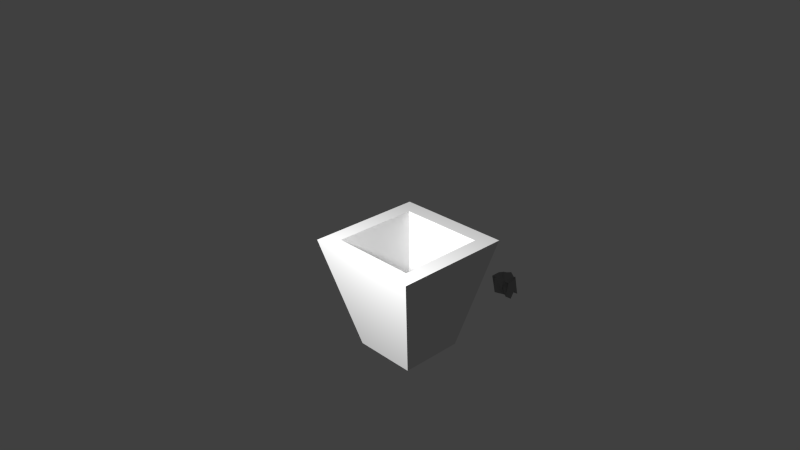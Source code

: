 # Source: corbeille.blend  (saved by Blender 2.68.0; exported with 4.5.12 LTS)
import bpy
from mathutils import Matrix  # noqa: F401  (used for matrix-valued properties, if any)

bpy.ops.wm.read_factory_settings(use_empty=True)
scene = bpy.context.scene
scene.name = 'Scene'

# ---- collections
col_collection_1 = bpy.data.collections.new('Collection 1'); scene.collection.children.link(col_collection_1)

# ---- materials (node trees are filled in below, after node groups)
mat_material_002 = bpy.data.materials.new('Material.002')
mat_material_002.alpha_threshold = 0.0
mat_material_002.use_transparent_shadow = False
mat_material_002.diffuse_color = (0.3032, 0.3032, 0.3032, 1.0)
mat_material_002.roughness = 0.5
mat_material_002.line_color = (0.0, 0.0, 0.0, 1.0)
mat_material_001 = bpy.data.materials.new('Material.001')
mat_material_001.alpha_threshold = 0.0
mat_material_001.use_transparent_shadow = False
mat_material_001.roughness = 0.5
mat_material_001.line_color = (0.0, 0.0, 0.0, 1.0)

# ---- material node trees

# ---- world
world_world = bpy.data.worlds.new('World'); scene.world = world_world
world_world.color = (0.05088, 0.05088, 0.05088)
world_world.use_sun_shadow = False
world_world.sun_shadow_jitter_overblur = 0.0
world_world.cycles.sampling_method = 'MANUAL'
world_world.cycles.sample_map_resolution = 256

# ---- cameras
cam_camera = bpy.data.cameras.new('Camera')
cam_camera.clip_end = 100.0
cam_camera.lens = 35.0
cam_camera.sensor_width = 32.0
cam_camera.sensor_height = 18.0
cam_camera.ortho_scale = 7.314
cam_camera.dof.focus_distance = 0.0
cam_camera.dof.aperture_fstop = 128.0

# ---- lights
light_lamp = bpy.data.lights.new('Lamp', 'POINT')
light_lamp.transmission_factor = 0.0
light_lamp.cutoff_distance = 30.0
light_lamp.energy = 100.0
light_lamp.shadow_buffer_clip_start = 1.001
light_lamp.shadow_soft_size = 0.1
light_lamp.shadow_maximum_resolution = 0.006
light_lamp.use_absolute_resolution = True
light_lamp.cycles.use_multiple_importance_sampling = False

# ---- meshes
me_cube_003 = bpy.data.meshes.new('Cube.003')
me_cube_003.from_pydata([(-0.7385, -0.6504, -0.09726), (-0.5049, 0.7327, -0.8901), (0.6564, 1.0, -1.0), (0.3762, -0.3963, -0.8331), (-0.5968, -0.6286, 0.9881), (-0.8548, 0.6933, 0.8983), (0.6265, 0.6265, 1.0), (0.7544, -0.3727, 0.9822), (0.4331, 0.6648, 0.8531), (0.2217, 0.6352, -0.8046), (0.3628, -0.7138, 1.0), (0.1182, -0.5247, 0.1357), (-0.1927, 0.8011, -0.9389), (-0.5327, -1.0, 1.0), (-0.3832, 0.7138, 1.0), (-0.2524, -0.894, -0.1116), (-1.0, 0.1486, 1.0), (-0.5483, 0.1336, -0.3321), (1.0, 0.1486, 1.0), (0.6358, 0.5617, -0.4878), (0.5123, 0.1486, -1.0), (0.711, 0.02137, 0.8282), (-0.5327, 0.1486, 1.0), (-0.5327, 0.1486, -1.0), (-0.8851, -0.4717, -0.8587), (1.0, -0.7796, 1.0), (0.2683, -0.1175, -0.5881), (0.5123, -0.7796, 1.0), (-0.5327, -0.7796, 1.0), (-0.3797, -0.4374, -0.7902), (-1.0, -0.7796, 1.0), (0.8841, -0.2172, -0.9451), (-0.04988, 0.4451, -0.7557), (-0.1885, -1.0, 1.0), (-0.1885, 1.0, 1.0), (-0.02828, -0.5115, -0.4706), (-0.1885, 0.1486, -1.0), (-0.4116, 0.2389, 1.18), (-0.01629, -0.3822, -0.7343), (-0.0235, -0.3973, 0.9742)], [], [(16, 5, 1, 17), (8, 6, 2, 9), (25, 7, 3, 31), (13, 4, 0, 15), (20, 9, 2, 19), (22, 14, 5, 16), (34, 8, 9, 32), (7, 10, 11, 3), (36, 32, 9, 20), (18, 6, 8, 21), (33, 13, 15, 35), (37, 34, 14, 22), (5, 14, 12, 1), (17, 1, 12, 23), (30, 16, 17, 24), (6, 18, 19, 2), (26, 20, 19, 31), (28, 22, 16, 30), (38, 36, 20, 26), (25, 18, 21, 27), (39, 37, 22, 28), (24, 17, 23, 29), (18, 25, 31, 19), (4, 30, 24, 0), (11, 26, 31, 3), (13, 28, 30, 4), (35, 38, 26, 11), (7, 25, 27, 10), (33, 39, 28, 13), (0, 24, 29, 15), (14, 34, 32, 12), (23, 12, 32, 36), (10, 33, 35, 11), (21, 8, 34, 37), (29, 23, 36, 38), (27, 21, 37, 39), (15, 29, 38, 35), (10, 27, 39, 33)])
me_cube_003.materials.append(mat_material_002)
me_cube_003.use_remesh_preserve_volume = False
me_cube_003.use_remesh_preserve_attributes = False
me_cube_003.use_mirror_vertex_groups = False
me_cube_003.update()
me_cube_002 = bpy.data.meshes.new('Cube.002')
me_cube_002.from_pydata([(-0.7385, -0.6504, -0.09726), (-0.5049, 0.7327, -0.8901), (0.6564, 1.0, -1.0), (0.3762, -0.3963, -0.8331), (-0.5968, -0.6286, 0.9881), (-0.8548, 0.6933, 0.8983), (0.6265, 0.6265, 1.0), (0.7544, -0.3727, 0.9822), (0.4331, 0.6648, 0.8531), (0.2217, 0.6352, -0.8046), (0.3628, -0.7138, 1.0), (0.1182, -0.5247, 0.1357), (-0.1927, 0.8011, -0.9389), (-0.5327, -1.0, 1.0), (-0.3832, 0.7138, 1.0), (-0.2524, -0.894, -0.1116), (-1.0, 0.1486, 1.0), (-0.5483, 0.1336, -0.3321), (1.0, 0.1486, 1.0), (0.6358, 0.5617, -0.4878), (0.5123, 0.1486, -1.0), (0.711, 0.02137, 0.8282), (-0.5327, 0.1486, 1.0), (-0.5327, 0.1486, -1.0), (-0.8851, -0.4717, -0.8587), (1.0, -0.7796, 1.0), (0.2683, -0.1175, -0.5881), (0.5123, -0.7796, 1.0), (-0.5327, -0.7796, 1.0), (-0.3797, -0.4374, -0.7902), (-1.0, -0.7796, 1.0), (0.8841, -0.2172, -0.9451), (-0.04988, 0.4451, -0.7557), (-0.1885, -1.0, 1.0), (-0.1885, 1.0, 1.0), (-0.02828, -0.5115, -0.4706), (-0.1885, 0.1486, -1.0), (-0.4116, 0.2389, 1.18), (-0.01629, -0.3822, -0.7343), (-0.0235, -0.3973, 0.9742)], [], [(16, 5, 1, 17), (8, 6, 2, 9), (25, 7, 3, 31), (13, 4, 0, 15), (20, 9, 2, 19), (22, 14, 5, 16), (34, 8, 9, 32), (7, 10, 11, 3), (36, 32, 9, 20), (18, 6, 8, 21), (33, 13, 15, 35), (37, 34, 14, 22), (5, 14, 12, 1), (17, 1, 12, 23), (30, 16, 17, 24), (6, 18, 19, 2), (26, 20, 19, 31), (28, 22, 16, 30), (38, 36, 20, 26), (25, 18, 21, 27), (39, 37, 22, 28), (24, 17, 23, 29), (18, 25, 31, 19), (4, 30, 24, 0), (11, 26, 31, 3), (13, 28, 30, 4), (35, 38, 26, 11), (7, 25, 27, 10), (33, 39, 28, 13), (0, 24, 29, 15), (14, 34, 32, 12), (23, 12, 32, 36), (10, 33, 35, 11), (21, 8, 34, 37), (29, 23, 36, 38), (27, 21, 37, 39), (15, 29, 38, 35), (10, 27, 39, 33)])
me_cube_002.materials.append(mat_material_002)
me_cube_002.use_remesh_preserve_volume = False
me_cube_002.use_remesh_preserve_attributes = False
me_cube_002.use_mirror_vertex_groups = False
me_cube_002.update()
me_cube_001 = bpy.data.meshes.new('Cube.001')
me_cube_001.from_pydata([(-0.1149, -0.1149, -1.221e-08), (-0.1149, 0.1149, -1.221e-08), (0.1149, 0.1149, -1.221e-08), (0.1149, -0.1149, -1.221e-08), (-0.2131, -0.2131, 0.4096), (-0.2131, 0.2131, 0.4096), (0.2131, 0.2131, 0.4096), (0.2131, -0.2131, 0.4096), (-0.1569, -0.1569, 0.4096), (-0.1569, 0.1569, 0.4096), (0.1569, 0.1569, 0.4096), (0.1569, -0.1569, 0.4096), (-0.09137, -0.09137, 0.0212), (-0.09137, 0.09137, 0.0212), (0.09137, 0.09137, 0.0212), (0.09137, -0.09137, 0.0212), (-0.1149, -0.1149, -1.221e-08), (-0.1149, 0.1149, -1.221e-08), (0.1149, 0.1149, -1.221e-08), (0.1149, -0.1149, -1.221e-08)], [], [(4, 5, 1, 0), (5, 6, 2, 1), (6, 7, 3, 2), (7, 4, 0, 3), (0, 1, 2, 3), (4, 7, 11, 8), (10, 9, 13, 14), (7, 6, 10, 11), (5, 4, 8, 9), (6, 5, 9, 10), (15, 14, 13, 12), (11, 10, 14, 15), (8, 11, 15, 12), (9, 8, 12, 13), (16, 17, 18, 19)])
_uv = me_cube_001.uv_layers.new(name='UVMap')
_uv.uv.foreach_set('vector', [-0.08188, 0.02002, -0.08476, -0.9193, 0.8254, -0.7057, 0.827, -0.1991, -1.024, 0.9622, -1.027, 0.0229, -0.1167, 0.2365, -0.1152, 0.7431, 0.8299, 0.9593, 0.827, 0.02002, 1.737, 0.2336, 1.739, 0.7402, -0.08188, 0.9593, -0.08476, 0.02002, 0.8254, 0.2336, 0.827, 0.7402, 2.027, -0.4127, 1.52, -0.4111, 1.519, -0.9177, 2.025, -0.9193, -1.024, 0.0229, -1.027, -0.9164, -0.9028, -0.793, -0.9007, -0.1012, 0.827, -0.9172, 1.519, -0.9193, 1.377, -0.06826, 0.9741, -0.06703, -1.027, -0.9164, -0.08764, -0.9193, -0.211, -0.7951, -0.9028, -0.793, -0.08476, 0.02002, -1.024, 0.0229, -0.9007, -0.1012, -0.2089, -0.1034, -0.08764, -0.9193, -0.08476, 0.02002, -0.2089, -0.1034, -0.211, -0.7951, 1.519, -0.4099, 1.922, -0.4111, 1.923, -0.008372, 1.52, -0.007137, 1.519, 1.809, 0.827, 1.812, 0.9689, 0.9606, 1.372, 0.9593, 0.827, 1.812, 0.1352, 1.809, 0.2823, 0.9593, 0.6851, 0.9606, -0.1152, 1.812, -0.807, 1.814, -0.6651, 0.9634, -0.2623, 0.9622, 2.027, 1.466, 1.52, 1.467, 1.519, 0.9609, 2.025, 0.9593])
me_cube_001.materials.append(mat_material_001)
me_cube_001.use_remesh_preserve_volume = False
me_cube_001.use_remesh_preserve_attributes = False
me_cube_001.use_mirror_vertex_groups = False
me_cube_001.update()

# ---- objects
ob_boulette_papier_001 = bpy.data.objects.new('boulette_papier.001', me_cube_003)
ob_boulette_papier = bpy.data.objects.new('boulette_papier', me_cube_002)
ob_corbeille = bpy.data.objects.new('corbeille', me_cube_001)
ob_lamp = bpy.data.objects.new('Lamp', light_lamp)
ob_camera = bpy.data.objects.new('Camera', cam_camera)

# ---- transforms, parenting, visibility, modifiers, constraints
ob_boulette_papier_001.location = (0.06167, 0.4436, 0.07805)
ob_boulette_papier_001.scale = (0.03987, 0.03987, 0.03987)
ob_boulette_papier_001.lineart.crease_threshold = 0.0
ob_boulette_papier.location = (0.04963, -0.0401, 0.07522)
ob_boulette_papier.scale = (0.03987, 0.03987, 0.03987)
ob_boulette_papier.lineart.crease_threshold = 0.0
ob_corbeille.location = (0.0, 0.0, 0.0)
ob_corbeille.lineart.crease_threshold = 0.0
ob_lamp.location = (0.1025, -1.003, 1.087)
ob_lamp.rotation_euler = (0.6503, 0.05522, 1.866)
ob_lamp.lock_rotations_4d = False
ob_lamp.empty_display_type = 'ARROWS'
ob_lamp.color = (0.0, 0.0, 0.0, 0.0)
ob_lamp.lineart.crease_threshold = 0.0
ob_camera.location = (1.864, -1.773, 1.746)
ob_camera.rotation_euler = (1.109, 0.01082, 0.8149)
ob_camera.lock_rotations_4d = False
ob_camera.empty_display_type = 'ARROWS'
ob_camera.color = (0.0, 0.0, 0.0, 0.0)
ob_camera.display_type = 'WIRE'
ob_camera.lineart.crease_threshold = 0.0

# ---- collection membership
col_collection_1.objects.link(ob_boulette_papier_001)
col_collection_1.objects.link(ob_boulette_papier)
col_collection_1.objects.link(ob_corbeille)
col_collection_1.objects.link(ob_lamp)
col_collection_1.objects.link(ob_camera)

# ---- scene / render settings (as saved in the file)
scene.camera = ob_camera
scene.frame_start = 1; scene.frame_end = 250; scene.frame_set(1)
scene.render.engine = 'BLENDER_EEVEE_NEXT'
scene.render.image_settings.color_mode = 'RGB'
scene.render.image_settings.compression = 90
scene.render.resolution_percentage = 50
scene.render.dither_intensity = 0.0
scene.cycles.use_denoising = False
scene.cycles.samples = 10
scene.cycles.sampling_pattern = 'TABULATED_SOBOL'
scene.cycles.light_sampling_threshold = 0.0
scene.cycles.use_adaptive_sampling = False
scene.cycles.use_light_tree = False
scene.cycles.blur_glossy = 0.0
scene.cycles.volume_bounces = 1
scene.cycles.pixel_filter_type = 'GAUSSIAN'
scene.cycles.sample_clamp_indirect = 0.0
scene.view_settings.view_transform = 'Standard'
bpy.context.view_layer.update()
